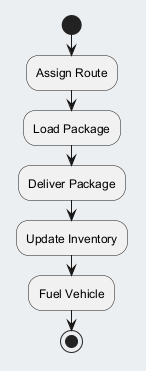

The diagram above was rendered by PlantUML. Its source (embedded in the PNG):
@startuml
skinparam backgroundColor #ECEFF1
skinparam classBackgroundColor #FFFFFF
skinparam classBorderColor #455A64
start
:Assign Route;
:Load Package;
:Deliver Package;
:Update Inventory;
:Fuel Vehicle;
stop
@enduml